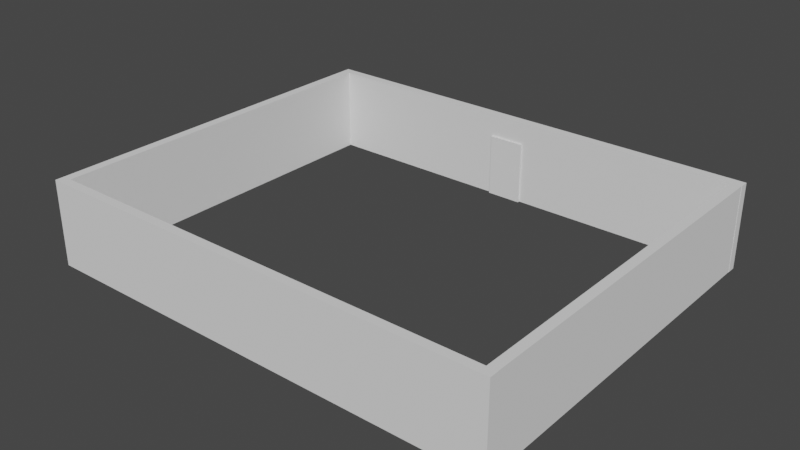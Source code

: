 # Source: testwalls.blend  (saved by Blender 2.80.75; exported with 4.5.12 LTS)
import bpy
from mathutils import Matrix  # noqa: F401  (used for matrix-valued properties, if any)

bpy.ops.wm.read_factory_settings(use_empty=True)
scene = bpy.context.scene
scene.name = 'Scene'

# ---- collections
col_collection = bpy.data.collections.new('Collection'); scene.collection.children.link(col_collection)
col_collection_001 = bpy.data.collections.new('Collection.001'); col_collection.children.link(col_collection_001)

# ---- world
world_world = bpy.data.worlds.new('World'); scene.world = world_world
world_world.use_nodes = True; world_world.node_tree.nodes.clear()
_N = world_world.node_tree.nodes; _L = world_world.node_tree.links
n0 = _N.new('ShaderNodeOutputWorld'); n0.name = 'World Output'; n0.location = (300, 300)
n1 = _N.new('ShaderNodeBackground'); n1.name = 'Background'; n1.location = (10, 300)
n1.inputs[0].default_value = (0.05088, 0.05088, 0.05088, 1.0)
_L.new(n1.outputs[0], n0.inputs[0])
n0.is_active_output = True
world_world.color = (0.05088, 0.05088, 0.05088)
world_world.use_sun_shadow = False
world_world.sun_shadow_jitter_overblur = 0.0

# ---- meshes
me_cube_001 = bpy.data.meshes.new('Cube.001')
me_cube_001.from_pydata([(-1.0, -1.0, -1.0), (-1.0, -1.0, 6.0), (-1.0, 1.0, -1.0), (-1.0, 1.0, 6.0), (3.0, -1.0, -1.0), (3.0, -1.0, 6.0), (3.0, 1.0, -1.0), (3.0, 1.0, 6.0), (-23.67, 0.1063, -0.971), (-23.67, 0.1063, 8.529), (-23.67, 5.106, -0.971), (-23.67, 5.106, 8.529), (28.33, 0.1063, -0.971), (28.33, 0.1063, 8.529), (28.33, 5.106, -0.971), (28.33, 5.106, 8.529), (-23.67, -207.1, -0.971), (-23.67, -207.1, 8.529), (-23.67, -202.1, -0.971), (-23.67, -202.1, 8.529), (28.33, -207.1, -0.971), (28.33, -207.1, 8.529), (28.33, -202.1, -0.971), (28.33, -202.1, 8.529), (-22.63, 5.106, -0.971), (-22.63, 5.106, 8.529), (-22.63, 0.1063, -0.971), (-22.63, 0.1063, 8.529), (-22.63, -202.1, -0.971), (-22.63, -202.1, 8.529), (-22.63, -207.1, -0.971), (-22.63, -207.1, 8.529), (27.26, 0.1063, -0.971), (27.26, 0.1063, 8.529), (27.26, -202.1, -0.971), (27.26, -202.1, 8.529), (28.3, 0.1063, -0.971), (28.3, 0.1063, 8.529), (28.3, -202.1, -0.971), (28.3, -202.1, 8.529)], [], [(0, 1, 3, 2), (2, 3, 7, 6), (6, 7, 5, 4), (4, 5, 1, 0), (2, 6, 4, 0), (7, 3, 1, 5), (8, 9, 11, 10), (24, 25, 15, 14), (14, 15, 13, 12), (26, 27, 9, 8), (24, 14, 12, 26), (25, 11, 9, 27), (16, 17, 19, 18), (28, 29, 23, 22), (22, 23, 21, 20), (30, 31, 17, 16), (28, 22, 20, 30), (29, 19, 17, 31), (8, 18, 19, 9), (27, 29, 28, 26), (15, 25, 27, 13), (10, 24, 26, 8), (12, 13, 27, 26), (10, 11, 25, 24), (23, 29, 31, 21), (18, 28, 30, 16), (20, 21, 31, 30), (18, 19, 29, 28), (19, 29, 27, 9), (8, 26, 28, 18), (32, 34, 35, 33), (37, 39, 38, 36), (35, 39, 37, 33), (32, 36, 38, 34)])
_uv = me_cube_001.uv_layers.new(name='UVMap')
_uv.uv.foreach_set('vector', [0.375, 0.0, 0.625, 0.0, 0.625, 0.25, 0.375, 0.25, 0.375, 0.25, 0.625, 0.25, 0.625, 0.5, 0.375, 0.5, 0.375, 0.5, 0.625, 0.5, 0.625, 0.75, 0.375, 0.75, 0.375, 0.75, 0.625, 0.75, 0.625, 1.0, 0.375, 1.0, 0.125, 0.5, 0.375, 0.5, 0.375, 0.75, 0.125, 0.75, 0.625, 0.5, 0.875, 0.5, 0.875, 0.75, 0.625, 0.75, 0.375, 0.0, 0.625, 0.0, 0.625, 0.25, 0.375, 0.25, 0.375, 0.255, 0.625, 0.255, 0.625, 0.5, 0.375, 0.5, 0.375, 0.5, 0.625, 0.5, 0.625, 0.75, 0.375, 0.75, 0.375, 0.995, 0.625, 0.995, 0.625, 1.0, 0.375, 1.0, 0.13, 0.5, 0.375, 0.5, 0.375, 0.75, 0.13, 0.75, 0.87, 0.5, 0.875, 0.5, 0.875, 0.75, 0.87, 0.75, 0.375, 0.0, 0.625, 0.0, 0.625, 0.25, 0.375, 0.25, 0.375, 0.255, 0.625, 0.255, 0.625, 0.5, 0.375, 0.5, 0.375, 0.5, 0.625, 0.5, 0.625, 0.75, 0.375, 0.75, 0.375, 0.995, 0.625, 0.995, 0.625, 1.0, 0.375, 1.0, 0.13, 0.5, 0.375, 0.5, 0.375, 0.75, 0.13, 0.75, 0.87, 0.5, 0.875, 0.5, 0.875, 0.75, 0.87, 0.75, 0.375, 0.0, 0.375, 0.25, 0.625, 0.25, 0.625, 0.0, 0.625, 0.995, 0.625, 0.255, 0.375, 0.255, 0.375, 0.995, 0.625, 0.5, 0.87, 0.5, 0.87, 0.75, 0.625, 0.75, 0.125, 0.5, 0.13, 0.5, 0.13, 0.75, 0.125, 0.75, 0.375, 0.75, 0.625, 0.75, 0.625, 0.995, 0.375, 0.995, 0.375, 0.25, 0.625, 0.25, 0.625, 0.255, 0.375, 0.255, 0.625, 0.5, 0.87, 0.5, 0.87, 0.75, 0.625, 0.75, 0.125, 0.5, 0.13, 0.5, 0.13, 0.75, 0.125, 0.75, 0.375, 0.75, 0.625, 0.75, 0.625, 0.995, 0.375, 0.995, 0.375, 0.25, 0.625, 0.25, 0.625, 0.255, 0.375, 0.255, 0.625, 0.25, 0.625, 0.255, 0.625, 0.995, 0.625, 0.0, 0.375, 0.0, 0.375, 0.995, 0.13, 0.5, 0.375, 0.25, 0.375, 0.0, 0.375, 0.25, 0.625, 0.25, 0.625, 0.0, 0.625, 0.995, 0.625, 0.255, 0.375, 0.255, 0.375, 0.995, 0.625, 0.25, 0.625, 0.255, 0.625, 0.995, 0.625, 0.0, 0.375, 0.0, 0.375, 0.995, 0.13, 0.5, 0.375, 0.25])
me_cube_001.use_remesh_preserve_volume = False
me_cube_001.use_remesh_preserve_attributes = False
me_cube_001.use_mirror_vertex_groups = False
me_cube_001.update()

# ---- objects
ob_cube_001 = bpy.data.objects.new('Cube.001', me_cube_001)

# ---- transforms, parenting, visibility, modifiers, constraints
ob_cube_001.location = (10.66, 6.188, -0.476)
ob_cube_001.scale = (1.0, 0.2, 1.0)
ob_cube_001.lineart.crease_threshold = 0.0

# ---- collection membership
col_collection_001.objects.link(ob_cube_001)

# ---- scene / render settings (as saved in the file)
scene.frame_start = 1; scene.frame_end = 250; scene.frame_set(1)
scene.render.engine = 'BLENDER_EEVEE_NEXT'
scene.cycles.use_denoising = False
scene.cycles.samples = 128
scene.cycles.sampling_pattern = 'TABULATED_SOBOL'
scene.cycles.use_adaptive_sampling = False
scene.cycles.use_light_tree = False
scene.view_settings.view_transform = 'Filmic'
bpy.context.view_layer.update()

# ---- added for rendering (the .blend has no active camera and no usable light): camera, sun
cam_auto = bpy.data.cameras.new('AutoCamera')
cam_auto.lens = 50.0
cam_auto.sensor_width = 36.0
cam_auto.clip_end = 1100.77
ob_auto_camera = bpy.data.objects.new('AutoCamera', cam_auto)
scene.collection.objects.link(ob_auto_camera)
ob_auto_camera.location = (75.7141, -89.276, 53.4665)
ob_auto_camera.rotation_euler = (1.09748, -7.21219e-08, 0.694738)
scene.camera = ob_auto_camera
light_auto_sun = bpy.data.lights.new('AutoSun', 'SUN')
light_auto_sun.energy = 3.0
light_auto_sun.angle = 0.0523599
ob_auto_sun = bpy.data.objects.new('AutoSun', light_auto_sun)
scene.collection.objects.link(ob_auto_sun)
ob_auto_sun.rotation_euler = (0.872665, 0.174533, 0.523599)
bpy.context.view_layer.update()
